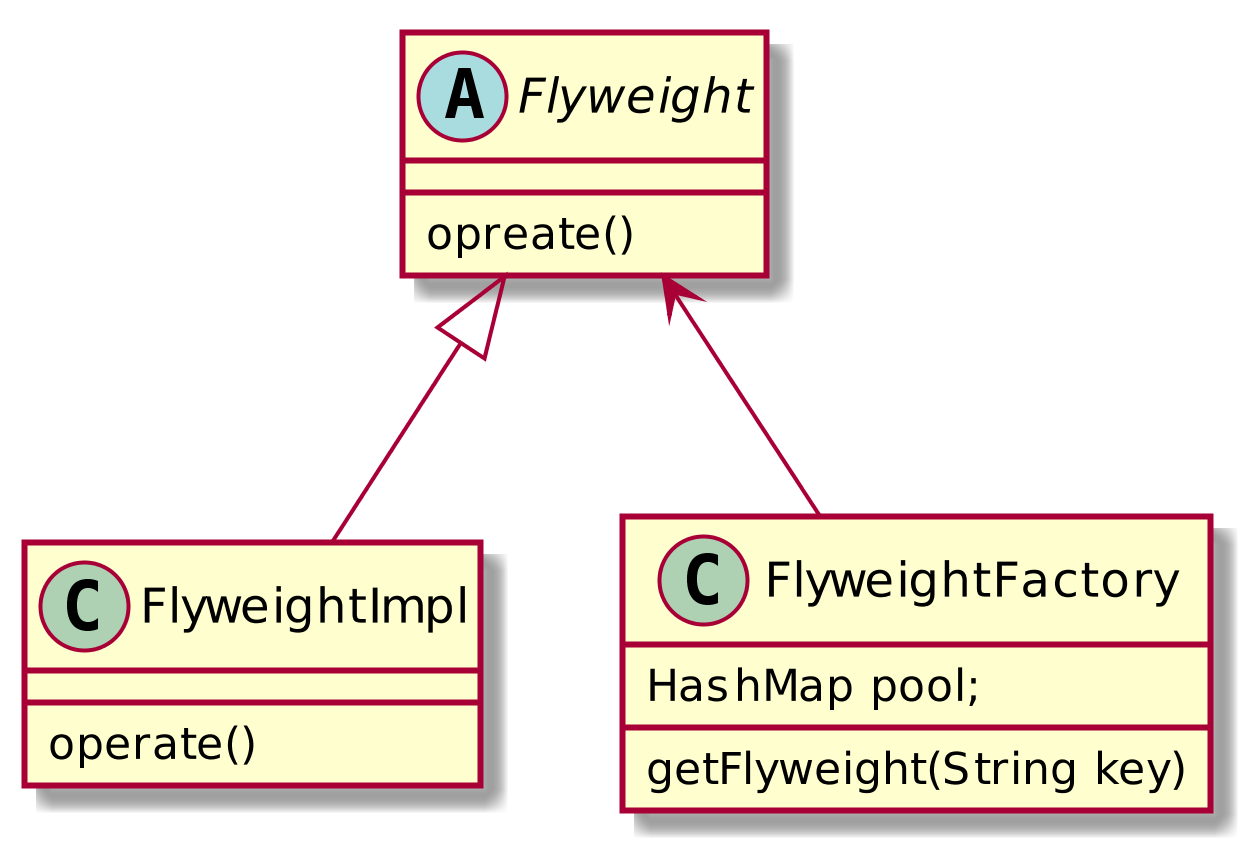

The diagram above was rendered by PlantUML. Its source (embedded in the PNG):
@startuml
scale 1024 height
Flyweight <|-- FlyweightImpl
Flyweight  <-- FlyweightFactory

abstract class Flyweight{
    opreate()
}

class FlyweightImpl{
    operate()
}

class FlyweightFactory {
    HashMap pool;
    getFlyweight(String key)
}


@enduml